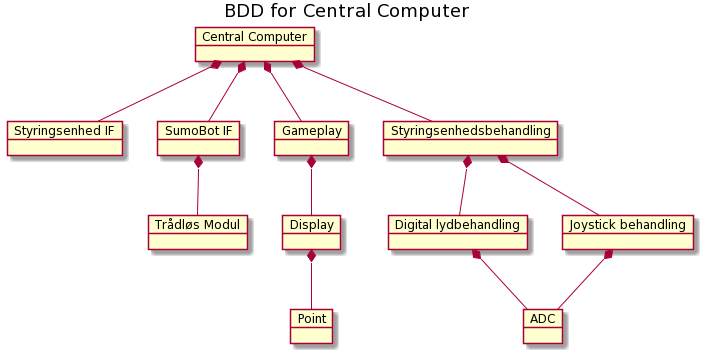

The diagram above was rendered by PlantUML. Its source (embedded in the PNG):
@startuml
skinparam BackgroundColor transparent

title BDD for Central Computer

object "Central Computer" as central_computer
object "Styringsenhed IF" as styringsenhedIF
object "SumoBot IF" as sumoBotIF
object "Digital lydbehandling" as lydTreat
object "ADC" as adc
object "Gameplay" as gameplay
object "Point" as point
object "Display" as display
object "Trådløs Modul" as wifi
object "Styringsenhedsbehandling" as styringsenhedsbehandling
object "Joystick behandling" as joystickTreat

central_computer *-- styringsenhedIF
central_computer *-- sumoBotIF
    sumoBotIF *-- wifi
central_computer *-- gameplay
    gameplay *-- display
        display *-- point
central_computer *-- styringsenhedsbehandling
    styringsenhedsbehandling *-- joystickTreat
        joystickTreat *-- adc
    styringsenhedsbehandling *-- lydTreat
        lydTreat *-- adc
@enduml